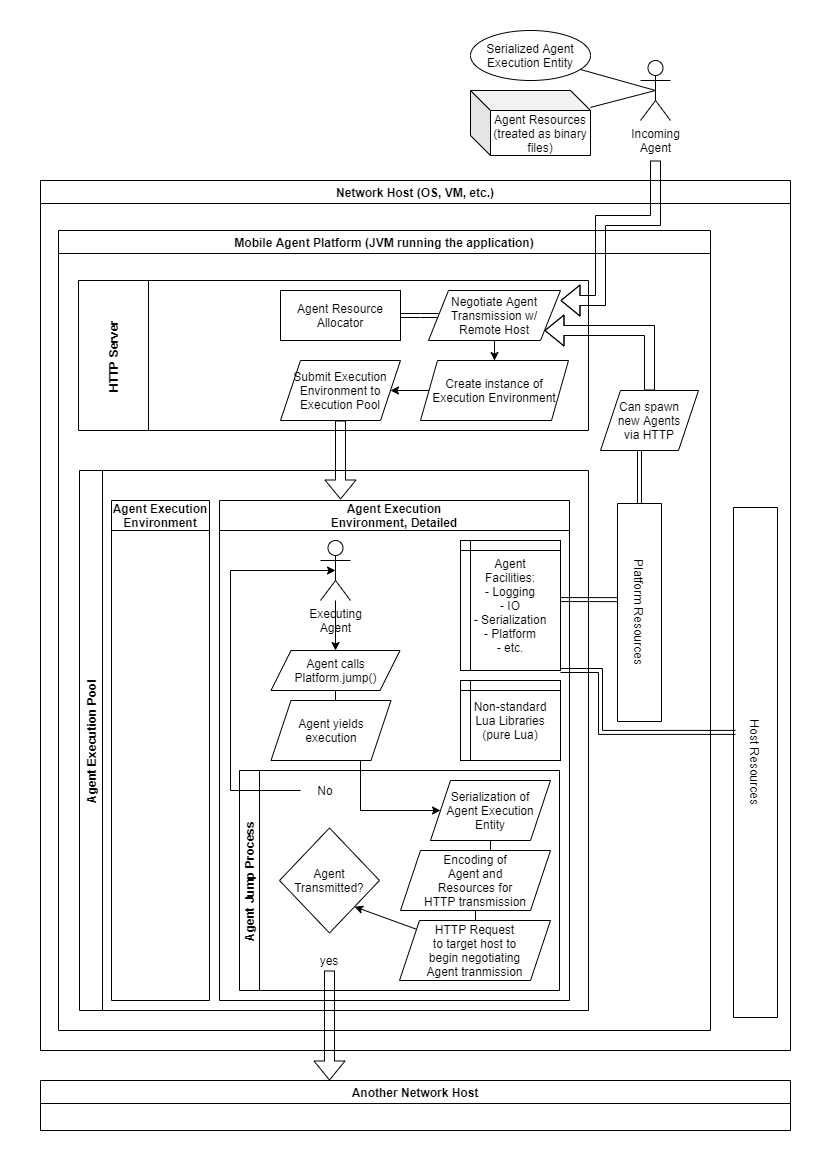

The diagram above was exported from draw.io. Its source (the exported page's mxGraphModel, read from the mxfile embedded in the PNG):
<mxGraphModel dx="1718" dy="962" grid="1" gridSize="10" guides="1" tooltips="1" connect="1" arrows="1" fold="1" page="1" pageScale="1" pageWidth="826" pageHeight="1169" background="none" math="0" shadow="0">
  <root>
    <mxCell id="0" />
    <mxCell id="1" parent="0" />
    <mxCell id="KBoXFqoTNni4F-81QacW-96" value="Network Host (OS, VM, etc.)" style="swimlane;" parent="1" vertex="1">
      <mxGeometry x="40" y="180" width="750" height="870" as="geometry" />
    </mxCell>
    <mxCell id="KBoXFqoTNni4F-81QacW-101" value="Mobile Agent Platform (JVM running the application)" style="swimlane;" parent="KBoXFqoTNni4F-81QacW-96" vertex="1">
      <mxGeometry x="18" y="50" width="652" height="800" as="geometry" />
    </mxCell>
    <mxCell id="KBoXFqoTNni4F-81QacW-102" value="HTTP Server" style="swimlane;horizontal=0;startSize=70;" parent="KBoXFqoTNni4F-81QacW-101" vertex="1">
      <mxGeometry x="20" y="50" width="510" height="150" as="geometry" />
    </mxCell>
    <mxCell id="KBoXFqoTNni4F-81QacW-129" style="edgeStyle=orthogonalEdgeStyle;shape=link;rounded=0;orthogonalLoop=1;jettySize=auto;html=1;" parent="KBoXFqoTNni4F-81QacW-102" source="KBoXFqoTNni4F-81QacW-126" target="KBoXFqoTNni4F-81QacW-128" edge="1">
      <mxGeometry relative="1" as="geometry" />
    </mxCell>
    <mxCell id="KBoXFqoTNni4F-81QacW-131" style="edgeStyle=orthogonalEdgeStyle;rounded=0;orthogonalLoop=1;jettySize=auto;html=1;" parent="KBoXFqoTNni4F-81QacW-102" source="KBoXFqoTNni4F-81QacW-126" target="KBoXFqoTNni4F-81QacW-127" edge="1">
      <mxGeometry relative="1" as="geometry" />
    </mxCell>
    <mxCell id="KBoXFqoTNni4F-81QacW-126" value="Negotiate Agent Transmission w/ Remote Host" style="shape=parallelogram;perimeter=parallelogramPerimeter;whiteSpace=wrap;html=1;fixedSize=1;" parent="KBoXFqoTNni4F-81QacW-102" vertex="1">
      <mxGeometry x="350" y="10" width="132" height="50" as="geometry" />
    </mxCell>
    <mxCell id="KBoXFqoTNni4F-81QacW-128" value="Agent Resource Allocator" style="rounded=0;whiteSpace=wrap;html=1;" parent="KBoXFqoTNni4F-81QacW-102" vertex="1">
      <mxGeometry x="202" y="10" width="120" height="50" as="geometry" />
    </mxCell>
    <mxCell id="KBoXFqoTNni4F-81QacW-132" style="edgeStyle=orthogonalEdgeStyle;rounded=0;orthogonalLoop=1;jettySize=auto;html=1;" parent="KBoXFqoTNni4F-81QacW-102" source="KBoXFqoTNni4F-81QacW-127" target="KBoXFqoTNni4F-81QacW-130" edge="1">
      <mxGeometry relative="1" as="geometry" />
    </mxCell>
    <mxCell id="KBoXFqoTNni4F-81QacW-127" value="Create instance of Execution Environment" style="shape=parallelogram;perimeter=parallelogramPerimeter;whiteSpace=wrap;html=1;fixedSize=1;size=17;" parent="KBoXFqoTNni4F-81QacW-102" vertex="1">
      <mxGeometry x="342" y="80" width="148" height="60" as="geometry" />
    </mxCell>
    <mxCell id="KBoXFqoTNni4F-81QacW-130" value="Submit Execution Environment to Execution Pool" style="shape=parallelogram;perimeter=parallelogramPerimeter;whiteSpace=wrap;html=1;fixedSize=1;" parent="KBoXFqoTNni4F-81QacW-102" vertex="1">
      <mxGeometry x="202" y="80" width="120" height="60" as="geometry" />
    </mxCell>
    <mxCell id="KBoXFqoTNni4F-81QacW-107" value="Agent Execution Pool" style="swimlane;horizontal=0;" parent="KBoXFqoTNni4F-81QacW-101" vertex="1">
      <mxGeometry x="21" y="240" width="509" height="540" as="geometry" />
    </mxCell>
    <mxCell id="KBoXFqoTNni4F-81QacW-108" value="Agent Execution&#10;Environment" style="swimlane;startSize=30;" parent="KBoXFqoTNni4F-81QacW-107" vertex="1">
      <mxGeometry x="32" y="30" width="98" height="500" as="geometry" />
    </mxCell>
    <mxCell id="KBoXFqoTNni4F-81QacW-110" value="Agent Execution&#10;Environment, Detailed" style="swimlane;startSize=30;" parent="KBoXFqoTNni4F-81QacW-107" vertex="1">
      <mxGeometry x="140" y="30" width="350" height="500" as="geometry" />
    </mxCell>
    <mxCell id="KBoXFqoTNni4F-81QacW-118" value="Agent&lt;br&gt;Facilities:&lt;br&gt;- Logging&lt;br&gt;- IO&lt;br&gt;- Serialization&lt;br&gt;- Platform&lt;br&gt;- etc." style="shape=internalStorage;whiteSpace=wrap;html=1;backgroundOutline=1;dx=10;dy=10;" parent="KBoXFqoTNni4F-81QacW-110" vertex="1">
      <mxGeometry x="241" y="40" width="100" height="130" as="geometry" />
    </mxCell>
    <mxCell id="KBoXFqoTNni4F-81QacW-140" value="Non-standard&lt;br&gt;Lua Libraries&lt;br&gt;(pure Lua)" style="shape=internalStorage;whiteSpace=wrap;html=1;backgroundOutline=1;dx=10;dy=10;" parent="KBoXFqoTNni4F-81QacW-110" vertex="1">
      <mxGeometry x="241" y="180" width="100" height="80" as="geometry" />
    </mxCell>
    <mxCell id="3LNW60Q2coiVcJLIENFd-14" style="edgeStyle=orthogonalEdgeStyle;rounded=0;orthogonalLoop=1;jettySize=auto;html=1;" edge="1" parent="KBoXFqoTNni4F-81QacW-110" source="KBoXFqoTNni4F-81QacW-141" target="3LNW60Q2coiVcJLIENFd-6">
      <mxGeometry relative="1" as="geometry" />
    </mxCell>
    <mxCell id="KBoXFqoTNni4F-81QacW-141" value="Agent calls&lt;br&gt;Platform.jump()" style="shape=parallelogram;perimeter=parallelogramPerimeter;whiteSpace=wrap;html=1;fixedSize=1;" parent="KBoXFqoTNni4F-81QacW-110" vertex="1">
      <mxGeometry x="51.5" y="150" width="129" height="40" as="geometry" />
    </mxCell>
    <mxCell id="3LNW60Q2coiVcJLIENFd-13" style="edgeStyle=orthogonalEdgeStyle;rounded=0;orthogonalLoop=1;jettySize=auto;html=1;" edge="1" parent="KBoXFqoTNni4F-81QacW-110" source="3LNW60Q2coiVcJLIENFd-1" target="KBoXFqoTNni4F-81QacW-141">
      <mxGeometry relative="1" as="geometry" />
    </mxCell>
    <mxCell id="3LNW60Q2coiVcJLIENFd-1" value="Executing&lt;br&gt;Agent" style="shape=umlActor;verticalLabelPosition=bottom;verticalAlign=top;html=1;outlineConnect=0;" vertex="1" parent="KBoXFqoTNni4F-81QacW-110">
      <mxGeometry x="101" y="40" width="30" height="60" as="geometry" />
    </mxCell>
    <mxCell id="3LNW60Q2coiVcJLIENFd-4" value="Agent Jump Process" style="swimlane;horizontal=0;startSize=20;" vertex="1" parent="KBoXFqoTNni4F-81QacW-110">
      <mxGeometry x="20" y="270" width="320" height="220" as="geometry" />
    </mxCell>
    <mxCell id="3LNW60Q2coiVcJLIENFd-16" style="edgeStyle=orthogonalEdgeStyle;rounded=0;orthogonalLoop=1;jettySize=auto;html=1;" edge="1" parent="3LNW60Q2coiVcJLIENFd-4" source="KBoXFqoTNni4F-81QacW-143" target="3LNW60Q2coiVcJLIENFd-3">
      <mxGeometry relative="1" as="geometry" />
    </mxCell>
    <mxCell id="KBoXFqoTNni4F-81QacW-143" value="Serialization of&lt;br&gt;Agent Execution&lt;br&gt;Entity" style="shape=parallelogram;perimeter=parallelogramPerimeter;whiteSpace=wrap;html=1;fixedSize=1;" parent="3LNW60Q2coiVcJLIENFd-4" vertex="1">
      <mxGeometry x="191" y="10" width="120" height="60" as="geometry" />
    </mxCell>
    <mxCell id="3LNW60Q2coiVcJLIENFd-17" style="edgeStyle=orthogonalEdgeStyle;rounded=0;orthogonalLoop=1;jettySize=auto;html=1;" edge="1" parent="3LNW60Q2coiVcJLIENFd-4" source="3LNW60Q2coiVcJLIENFd-3" target="3LNW60Q2coiVcJLIENFd-7">
      <mxGeometry relative="1" as="geometry" />
    </mxCell>
    <mxCell id="3LNW60Q2coiVcJLIENFd-3" value="Encoding of&lt;br&gt;Agent and&lt;br&gt;Resources for&lt;br&gt;HTTP transmission" style="shape=parallelogram;perimeter=parallelogramPerimeter;whiteSpace=wrap;html=1;fixedSize=1;" vertex="1" parent="3LNW60Q2coiVcJLIENFd-4">
      <mxGeometry x="161" y="80" width="150" height="60" as="geometry" />
    </mxCell>
    <mxCell id="3LNW60Q2coiVcJLIENFd-24" style="rounded=0;orthogonalLoop=1;jettySize=auto;html=1;entryX=1;entryY=1;entryDx=0;entryDy=0;" edge="1" parent="3LNW60Q2coiVcJLIENFd-4" source="3LNW60Q2coiVcJLIENFd-7" target="3LNW60Q2coiVcJLIENFd-11">
      <mxGeometry relative="1" as="geometry" />
    </mxCell>
    <mxCell id="3LNW60Q2coiVcJLIENFd-7" value="HTTP Request&lt;br&gt;to target host to&lt;br&gt;begin negotiating&lt;br&gt;Agent tranmission" style="shape=parallelogram;perimeter=parallelogramPerimeter;whiteSpace=wrap;html=1;fixedSize=1;" vertex="1" parent="3LNW60Q2coiVcJLIENFd-4">
      <mxGeometry x="160" y="150" width="151" height="60" as="geometry" />
    </mxCell>
    <mxCell id="3LNW60Q2coiVcJLIENFd-11" value="Agent&lt;br&gt;Transmitted?" style="rhombus;whiteSpace=wrap;html=1;" vertex="1" parent="3LNW60Q2coiVcJLIENFd-4">
      <mxGeometry x="40" y="57.5" width="100" height="105" as="geometry" />
    </mxCell>
    <mxCell id="3LNW60Q2coiVcJLIENFd-22" value="yes" style="text;html=1;strokeColor=none;fillColor=none;align=center;verticalAlign=middle;whiteSpace=wrap;rounded=0;" vertex="1" parent="3LNW60Q2coiVcJLIENFd-4">
      <mxGeometry x="70" y="180" width="40" height="20" as="geometry" />
    </mxCell>
    <mxCell id="3LNW60Q2coiVcJLIENFd-15" style="edgeStyle=orthogonalEdgeStyle;rounded=0;orthogonalLoop=1;jettySize=auto;html=1;" edge="1" parent="KBoXFqoTNni4F-81QacW-110" source="3LNW60Q2coiVcJLIENFd-6" target="KBoXFqoTNni4F-81QacW-143">
      <mxGeometry relative="1" as="geometry">
        <Array as="points">
          <mxPoint x="141" y="310" />
        </Array>
      </mxGeometry>
    </mxCell>
    <mxCell id="3LNW60Q2coiVcJLIENFd-6" value="Agent yields&lt;br&gt;execution" style="shape=parallelogram;perimeter=parallelogramPerimeter;whiteSpace=wrap;html=1;fixedSize=1;" vertex="1" parent="KBoXFqoTNni4F-81QacW-110">
      <mxGeometry x="51.5" y="200" width="120" height="60" as="geometry" />
    </mxCell>
    <mxCell id="3LNW60Q2coiVcJLIENFd-12" style="edgeStyle=orthogonalEdgeStyle;rounded=0;orthogonalLoop=1;jettySize=auto;html=1;entryX=0.5;entryY=0.5;entryDx=0;entryDy=0;entryPerimeter=0;startArrow=none;" edge="1" parent="KBoXFqoTNni4F-81QacW-110" source="3LNW60Q2coiVcJLIENFd-18" target="3LNW60Q2coiVcJLIENFd-1">
      <mxGeometry relative="1" as="geometry">
        <Array as="points">
          <mxPoint x="11" y="70" />
        </Array>
      </mxGeometry>
    </mxCell>
    <mxCell id="3LNW60Q2coiVcJLIENFd-18" value="No" style="text;html=1;strokeColor=none;fillColor=none;align=center;verticalAlign=middle;whiteSpace=wrap;rounded=0;" vertex="1" parent="KBoXFqoTNni4F-81QacW-110">
      <mxGeometry x="81" y="280" width="50" height="20" as="geometry" />
    </mxCell>
    <mxCell id="KBoXFqoTNni4F-81QacW-135" style="edgeStyle=orthogonalEdgeStyle;shape=flexArrow;rounded=0;orthogonalLoop=1;jettySize=auto;html=1;" parent="KBoXFqoTNni4F-81QacW-101" source="KBoXFqoTNni4F-81QacW-130" edge="1">
      <mxGeometry relative="1" as="geometry">
        <mxPoint x="282" y="269" as="targetPoint" />
        <Array as="points">
          <mxPoint x="282" y="269" />
        </Array>
      </mxGeometry>
    </mxCell>
    <mxCell id="3LNW60Q2coiVcJLIENFd-33" style="edgeStyle=orthogonalEdgeStyle;shape=link;rounded=0;orthogonalLoop=1;jettySize=auto;html=1;entryX=0.398;entryY=1;entryDx=0;entryDy=0;entryPerimeter=0;" edge="1" parent="KBoXFqoTNni4F-81QacW-101" source="KBoXFqoTNni4F-81QacW-136" target="3LNW60Q2coiVcJLIENFd-30">
      <mxGeometry relative="1" as="geometry" />
    </mxCell>
    <mxCell id="KBoXFqoTNni4F-81QacW-136" value="Platform Resources" style="rounded=0;whiteSpace=wrap;html=1;rotation=90;" parent="KBoXFqoTNni4F-81QacW-101" vertex="1">
      <mxGeometry x="472" y="360" width="218" height="44" as="geometry" />
    </mxCell>
    <mxCell id="3LNW60Q2coiVcJLIENFd-27" style="edgeStyle=orthogonalEdgeStyle;shape=link;rounded=0;orthogonalLoop=1;jettySize=auto;html=1;entryX=0.441;entryY=0.993;entryDx=0;entryDy=0;entryPerimeter=0;" edge="1" parent="KBoXFqoTNni4F-81QacW-101" source="KBoXFqoTNni4F-81QacW-118" target="KBoXFqoTNni4F-81QacW-136">
      <mxGeometry relative="1" as="geometry">
        <mxPoint x="622" y="370" as="targetPoint" />
        <Array as="points">
          <mxPoint x="531" y="369" />
        </Array>
      </mxGeometry>
    </mxCell>
    <mxCell id="3LNW60Q2coiVcJLIENFd-31" style="edgeStyle=orthogonalEdgeStyle;shape=flexArrow;rounded=0;orthogonalLoop=1;jettySize=auto;html=1;" edge="1" parent="KBoXFqoTNni4F-81QacW-101" source="3LNW60Q2coiVcJLIENFd-30" target="KBoXFqoTNni4F-81QacW-126">
      <mxGeometry relative="1" as="geometry">
        <mxPoint x="552" y="100" as="targetPoint" />
        <Array as="points">
          <mxPoint x="591" y="100" />
        </Array>
      </mxGeometry>
    </mxCell>
    <mxCell id="3LNW60Q2coiVcJLIENFd-30" value="Can spawn&lt;br&gt;new Agents&lt;br&gt;via HTTP" style="shape=parallelogram;perimeter=parallelogramPerimeter;whiteSpace=wrap;html=1;fixedSize=1;rotation=0;" vertex="1" parent="KBoXFqoTNni4F-81QacW-101">
      <mxGeometry x="542" y="160" width="98" height="60" as="geometry" />
    </mxCell>
    <mxCell id="KBoXFqoTNni4F-81QacW-137" value="Host Resources" style="rounded=0;whiteSpace=wrap;html=1;rotation=90;" parent="KBoXFqoTNni4F-81QacW-96" vertex="1">
      <mxGeometry x="460" y="560" width="510" height="44" as="geometry" />
    </mxCell>
    <mxCell id="3LNW60Q2coiVcJLIENFd-25" style="edgeStyle=orthogonalEdgeStyle;shape=link;rounded=0;orthogonalLoop=1;jettySize=auto;html=1;entryX=0.441;entryY=0.955;entryDx=0;entryDy=0;entryPerimeter=0;" edge="1" parent="KBoXFqoTNni4F-81QacW-96" source="KBoXFqoTNni4F-81QacW-118" target="KBoXFqoTNni4F-81QacW-137">
      <mxGeometry relative="1" as="geometry">
        <mxPoint x="620" y="552" as="targetPoint" />
        <Array as="points">
          <mxPoint x="560" y="490" />
          <mxPoint x="560" y="552" />
        </Array>
      </mxGeometry>
    </mxCell>
    <mxCell id="KBoXFqoTNni4F-81QacW-115" value="Agent Resources (treated as binary files)" style="shape=cube;whiteSpace=wrap;html=1;boundedLbl=1;backgroundOutline=1;darkOpacity=0.05;darkOpacity2=0.1;" parent="1" vertex="1">
      <mxGeometry x="470" y="90" width="120" height="65" as="geometry" />
    </mxCell>
    <mxCell id="KBoXFqoTNni4F-81QacW-113" value="Serialized Agent Execution Entity" style="ellipse;whiteSpace=wrap;html=1;" parent="1" vertex="1">
      <mxGeometry x="470" y="30" width="120" height="50" as="geometry" />
    </mxCell>
    <mxCell id="KBoXFqoTNni4F-81QacW-123" value="" style="endArrow=none;html=1;entryX=0.5;entryY=0.5;entryDx=0;entryDy=0;entryPerimeter=0;" parent="1" source="KBoXFqoTNni4F-81QacW-113" target="KBoXFqoTNni4F-81QacW-119" edge="1">
      <mxGeometry width="50" height="50" relative="1" as="geometry">
        <mxPoint x="10" y="500" as="sourcePoint" />
        <mxPoint x="60" y="450" as="targetPoint" />
      </mxGeometry>
    </mxCell>
    <mxCell id="KBoXFqoTNni4F-81QacW-124" value="" style="endArrow=none;html=1;entryX=0.5;entryY=0.5;entryDx=0;entryDy=0;entryPerimeter=0;" parent="1" source="KBoXFqoTNni4F-81QacW-115" target="KBoXFqoTNni4F-81QacW-119" edge="1">
      <mxGeometry width="50" height="50" relative="1" as="geometry">
        <mxPoint x="10" y="500" as="sourcePoint" />
        <mxPoint x="60" y="450" as="targetPoint" />
      </mxGeometry>
    </mxCell>
    <mxCell id="3LNW60Q2coiVcJLIENFd-28" style="edgeStyle=orthogonalEdgeStyle;shape=flexArrow;rounded=0;orthogonalLoop=1;jettySize=auto;html=1;" edge="1" parent="1">
      <mxGeometry relative="1" as="geometry">
        <mxPoint x="655" y="160" as="sourcePoint" />
        <mxPoint x="560" y="300" as="targetPoint" />
        <Array as="points">
          <mxPoint x="655" y="220" />
          <mxPoint x="600" y="220" />
          <mxPoint x="600" y="300" />
          <mxPoint x="560" y="300" />
        </Array>
      </mxGeometry>
    </mxCell>
    <mxCell id="KBoXFqoTNni4F-81QacW-119" value="Incoming&lt;br&gt;Agent" style="shape=umlActor;verticalLabelPosition=bottom;verticalAlign=top;html=1;outlineConnect=0;" parent="1" vertex="1">
      <mxGeometry x="640" y="60" width="30" height="60" as="geometry" />
    </mxCell>
    <mxCell id="3LNW60Q2coiVcJLIENFd-21" style="edgeStyle=orthogonalEdgeStyle;rounded=0;orthogonalLoop=1;jettySize=auto;html=1;shape=flexArrow;" edge="1" parent="1" source="3LNW60Q2coiVcJLIENFd-22">
      <mxGeometry relative="1" as="geometry">
        <mxPoint x="329" y="1080" as="targetPoint" />
        <mxPoint x="329" y="1060" as="sourcePoint" />
      </mxGeometry>
    </mxCell>
    <mxCell id="3LNW60Q2coiVcJLIENFd-26" value="Another Network Host" style="swimlane;" vertex="1" parent="1">
      <mxGeometry x="40" y="1080" width="750" height="50" as="geometry" />
    </mxCell>
  </root>
</mxGraphModel>